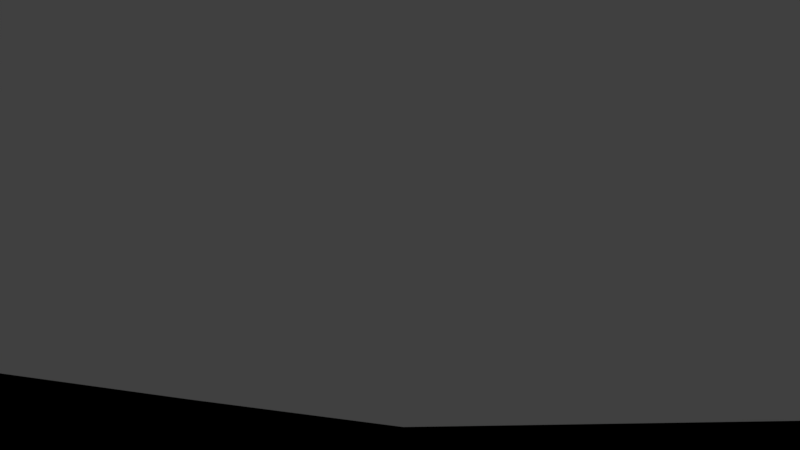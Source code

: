 # Source: cave_before_texture_no_holes.blend  (saved by Blender 2.79.0; exported with 4.5.12 LTS)
import bpy
from mathutils import Matrix  # noqa: F401  (used for matrix-valued properties, if any)

bpy.ops.wm.read_factory_settings(use_empty=True)
scene = bpy.context.scene
scene.name = 'Scene'

# ---- collections
col_collection_1 = bpy.data.collections.new('Collection 1'); scene.collection.children.link(col_collection_1)

# ---- materials (node trees are filled in below, after node groups)
mat_material = bpy.data.materials.new('Material')
mat_material.alpha_threshold = 0.0
mat_material.use_transparent_shadow = False
mat_material.roughness = 0.5
mat_material.line_color = (0.0, 0.0, 0.0, 1.0)

# ---- material node trees

# ---- world
world_world = bpy.data.worlds.new('World'); scene.world = world_world
world_world.color = (0.05088, 0.05088, 0.05088)
world_world.use_sun_shadow = False
world_world.sun_shadow_jitter_overblur = 0.0
world_world.cycles.sampling_method = 'MANUAL'

# ---- cameras
cam_camera = bpy.data.cameras.new('Camera')
cam_camera.clip_end = 100.0
cam_camera.lens = 35.0
cam_camera.sensor_width = 32.0
cam_camera.sensor_height = 18.0
cam_camera.ortho_scale = 7.314
cam_camera.dof.focus_distance = 0.0
cam_camera.dof.aperture_fstop = 128.0

# ---- lights
light_lamp = bpy.data.lights.new('Lamp', 'POINT')
light_lamp.transmission_factor = 0.0
light_lamp.cutoff_distance = 30.0
light_lamp.energy = 100.0
light_lamp.shadow_buffer_clip_start = 1.001
light_lamp.shadow_soft_size = 0.1
light_lamp.shadow_maximum_resolution = 0.006
light_lamp.use_absolute_resolution = True

# ---- meshes
me_cube = bpy.data.meshes.new('Cube')
me_cube.from_pydata([(1.0, 1.0, -1.0), (1.0, -1.0, -1.0), (-1.0, -1.0, -1.0), (-1.0, 1.0, -1.0), (1.0, 1.0, 1.0), (1.0, -1.0, 1.0), (-1.0, -1.0, 1.0), (-1.0, 1.0, 1.0), (1.456, 2.618, -1.0), (-0.4091, 3.339, -1.0), (1.456, 2.618, 1.0), (-0.4091, 3.339, 1.0), (2.774, 4.577, -1.0), (1.11, 5.687, -1.0), (2.774, 4.577, 1.0), (1.11, 5.687, 1.0), (4.984, 7.375, -1.0), (3.424, 8.723, -1.0), (4.166, 6.642, 4.95), (2.607, 7.99, 4.95), (9.897, 12.61, -1.0), (8.507, 13.96, -1.0), (9.079, 11.87, 4.95), (7.689, 13.23, 4.95), (10.23, 2.514, -1.0), (9.417, 1.782, 4.95), (15.06, 7.829, -1.0), (14.24, 7.096, 4.95), (3.062, 9.132, -1.0), (2.129, 8.555, 4.95), (8.985, 13.39, -1.0), (8.051, 12.82, 4.95), (0.9301, 13.45, -1.0), (-0.09022, 13.05, 4.95), (7.509, 16.61, -1.0), (6.489, 16.2, 4.95), (9.899, 12.61, -1.0), (8.501, 13.96, -1.0), (9.085, 11.88, 4.95), (7.687, 13.22, 4.95), (14.33, 17.29, 0.5326), (12.93, 18.62, 0.5326), (13.53, 16.55, 3.418), (12.12, 17.88, 3.418), (-2.651, 4.789, -1.0), (-2.651, 4.789, 1.0), (-1.132, 7.137, -1.0), (-1.132, 7.137, 1.0), (-2.632, 4.777, -1.0), (-2.632, 4.777, 1.0), (-1.151, 7.149, -1.0), (-1.151, 7.149, 1.0), (-5.26, 6.429, -1.0), (-5.26, 6.429, 1.0), (-3.145, 8.259, -1.0), (-3.145, 8.259, 1.0), (-6.495, 10.33, -1.0), (-6.495, 10.33, 1.0), (-4.343, 12.12, -1.0), (-4.343, 12.12, 1.0), (-10.3, 12.77, -1.0), (-10.3, 12.77, 1.0), (-8.764, 15.11, -1.0), (-8.764, 15.11, 1.0), (13.78, 17.39, 0.5906), (12.87, 18.6, 0.5326), (14.36, 17.01, 65.57), (10.99, 18.07, 7.009), (15.94, 24.58, 1.66), (13.79, 25.86, 1.758), (16.56, 24.18, 66.63), (11.96, 25.28, 8.235), (23.57, 13.52, -1.366), (24.18, 13.39, 63.65), (27.14, 19.96, -0.4924), (27.77, 19.8, 64.52), (35.42, 60.51, 1.652), (36.04, 60.14, 66.63), (47.23, 55.68, -0.5011), (47.86, 55.56, 64.51), (43.48, 0.5298, -1.366), (44.08, 0.5128, 63.65), (47.42, 6.754, -0.4924), (48.05, 6.702, 64.52), (68.01, 42.02, -0.5011), (68.63, 41.99, 64.51), (39.31, 70.42, 0.9974), (39.93, 70.06, 24.13), (51.18, 65.74, 0.2309), (51.81, 65.63, 23.38), (51.05, 97.98, 0.812), (50.75, 100.3, 51.46), (61.38, 90.67, 0.4102), (61.15, 93.22, 51.07), (85.61, 163.0, 3.813), (84.38, 165.4, 54.43), (94.22, 153.4, 3.705), (93.11, 156.0, 54.34), (108.4, 67.12, 0.4102), (108.1, 69.66, 51.07), (141.4, 129.7, 3.705), (140.3, 132.3, 54.34)], [], [(0, 1, 2, 3), (4, 7, 6, 5), (0, 4, 5, 1), (2, 6, 7, 3), (0, 3, 9, 8), (9, 11, 45, 44), (4, 0, 8, 10), (7, 4, 10, 11), (3, 7, 11, 9), (15, 14, 18, 19), (8, 9, 13, 12), (11, 10, 14, 15), (10, 8, 12, 14), (17, 19, 29, 28), (14, 12, 16, 18), (13, 15, 19, 17), (12, 13, 17, 16), (20, 21, 37, 36), (16, 17, 21, 20), (19, 18, 22, 23), (22, 18, 25, 27), (25, 24, 26, 27), (20, 22, 27, 26), (16, 20, 26, 24), (18, 16, 24, 25), (29, 31, 35, 33), (21, 17, 28, 30), (19, 23, 31, 29), (23, 21, 30, 31), (32, 33, 35, 34), (28, 29, 33, 32), (30, 28, 32, 34), (31, 30, 34, 35), (38, 36, 40, 42), (23, 22, 38, 39), (22, 20, 36, 38), (21, 23, 39, 37), (41, 43, 67, 65), (37, 39, 43, 41), (36, 37, 41, 40), (39, 38, 42, 43), (46, 44, 48, 50), (13, 9, 44, 46), (11, 15, 47, 45), (15, 13, 46, 47), (49, 51, 55, 53), (47, 46, 50, 51), (45, 47, 51, 49), (44, 45, 49, 48), (53, 55, 59, 57), (48, 49, 53, 52), (50, 48, 52, 54), (51, 50, 54, 55), (58, 56, 60, 62), (52, 53, 57, 56), (54, 52, 56, 58), (55, 54, 58, 59), (60, 61, 63, 62), (59, 58, 62, 63), (57, 59, 63, 61), (56, 57, 61, 60), (64, 65, 69, 68), (40, 41, 65, 64), (43, 42, 66, 67), (42, 40, 64, 66), (70, 68, 69, 71), (67, 66, 70, 71), (68, 70, 77, 76), (65, 67, 71, 69), (72, 74, 82, 80), (70, 66, 73, 75), (66, 64, 72, 73), (64, 68, 74, 72), (78, 76, 86, 88), (70, 75, 79, 77), (74, 68, 76, 78), (74, 78, 84, 82), (81, 80, 82, 83), (83, 82, 84, 85), (73, 72, 80, 81), (78, 79, 85, 84), (79, 75, 83, 85), (75, 73, 81, 83), (86, 87, 91, 90), (79, 78, 88, 89), (77, 79, 89, 87), (76, 77, 87, 86), (92, 90, 94, 96), (88, 86, 90, 92), (89, 88, 92, 93), (87, 89, 93, 91), (94, 95, 97, 96), (97, 93, 99, 101), (91, 93, 97, 95), (90, 91, 95, 94), (99, 98, 100, 101), (93, 92, 98, 99), (92, 96, 100, 98), (96, 97, 101, 100)])
me_cube.materials.append(mat_material)
me_cube.use_remesh_preserve_volume = False
me_cube.use_remesh_preserve_attributes = False
me_cube.use_mirror_vertex_groups = False
me_cube.update()

# ---- objects
ob_cube = bpy.data.objects.new('Cube', me_cube)
ob_lamp = bpy.data.objects.new('Lamp', light_lamp)
ob_camera = bpy.data.objects.new('Camera', cam_camera)

# ---- transforms, parenting, visibility, modifiers, constraints
ob_cube.location = (0.0, 0.0, 2.465)
ob_cube.scale = (3.209, 3.209, 3.209)
ob_cube.lock_rotations_4d = False
ob_cube.empty_display_type = 'ARROWS'
ob_cube.lineart.crease_threshold = 0.0
ob_lamp.location = (4.076, 1.005, 5.904)
ob_lamp.rotation_euler = (0.6503, 0.05522, 1.866)
ob_lamp.lock_rotations_4d = False
ob_lamp.empty_display_type = 'ARROWS'
ob_lamp.color = (0.0, 0.0, 0.0, 0.0)
ob_lamp.lineart.crease_threshold = 0.0
ob_camera.location = (128.8, 32.34, 25.24)
ob_camera.rotation_euler = (1.558, 0.01601, 0.03503)
ob_camera.lock_rotations_4d = False
ob_camera.empty_display_type = 'ARROWS'
ob_camera.color = (0.0, 0.0, 0.0, 0.0)
ob_camera.display_type = 'WIRE'
ob_camera.lineart.crease_threshold = 0.0

# ---- collection membership
col_collection_1.objects.link(ob_cube)
col_collection_1.objects.link(ob_lamp)
col_collection_1.objects.link(ob_camera)

# ---- scene / render settings (as saved in the file)
scene.camera = ob_camera
scene.frame_start = 1; scene.frame_end = 250; scene.frame_set(1)
scene.render.engine = 'BLENDER_EEVEE_NEXT'
scene.render.resolution_percentage = 50
scene.render.dither_intensity = 0.0
scene.cycles.use_denoising = False
scene.cycles.samples = 128
scene.cycles.sampling_pattern = 'TABULATED_SOBOL'
scene.cycles.use_adaptive_sampling = False
scene.cycles.use_light_tree = False
scene.cycles.blur_glossy = 0.0
scene.cycles.sample_clamp_indirect = 0.0
scene.view_settings.view_transform = 'Standard'
bpy.context.view_layer.update()
